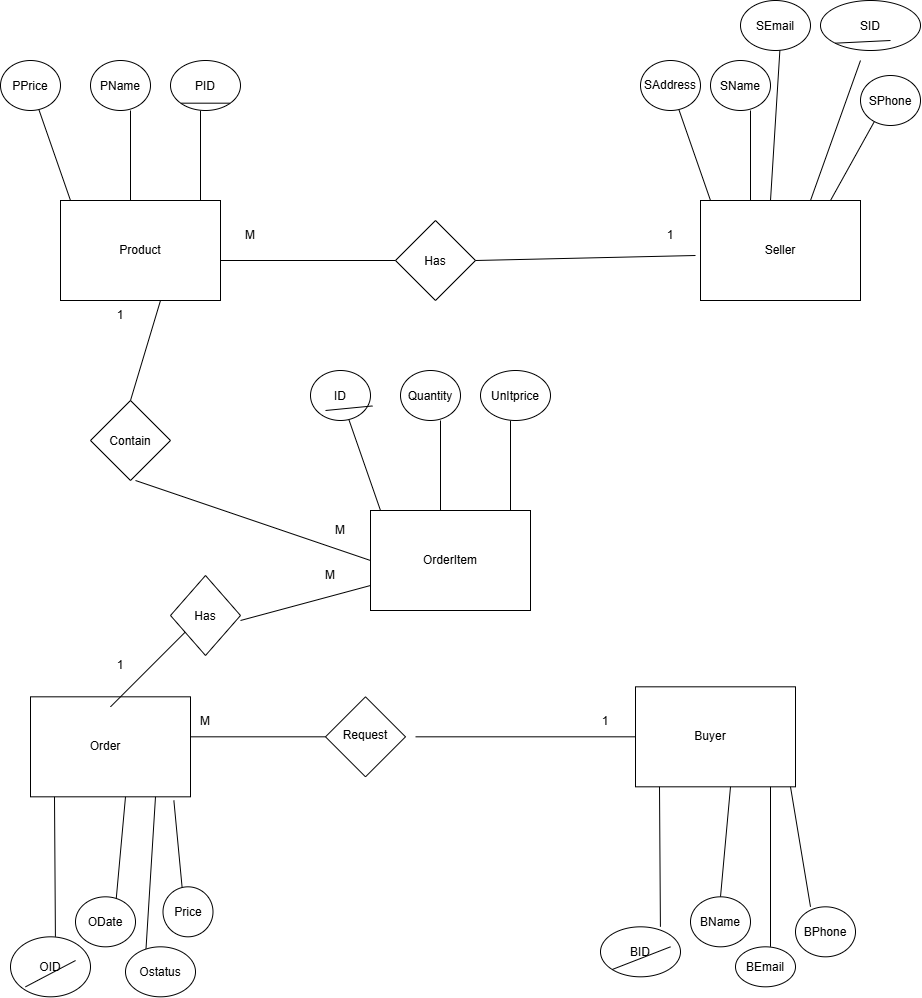

The diagram above was exported from draw.io. Its source (the exported page's mxGraphModel, read from the mxfile embedded in the PNG):
<mxGraphModel dx="2319" dy="904" grid="1" gridSize="10" guides="1" tooltips="1" connect="1" arrows="1" fold="1" page="1" pageScale="1" pageWidth="850" pageHeight="1100" math="0" shadow="0" extFonts="Permanent Marker^https://fonts.googleapis.com/css?family=Permanent+Marker">
  <root>
    <mxCell id="0" />
    <mxCell id="1" parent="0" />
    <mxCell id="Q5VBmPOEjPqNr7S6_X7k-1" parent="1" style="rounded=0;whiteSpace=wrap;html=1;" value="" vertex="1">
      <mxGeometry height="100" width="160" x="20" y="220" as="geometry" />
    </mxCell>
    <mxCell id="Q5VBmPOEjPqNr7S6_X7k-2" parent="1" style="text;html=1;whiteSpace=wrap;strokeColor=none;fillColor=none;align=center;verticalAlign=middle;rounded=0;" value="Product" vertex="1">
      <mxGeometry height="30" width="60" x="70" y="255" as="geometry" />
    </mxCell>
    <mxCell id="Q5VBmPOEjPqNr7S6_X7k-3" edge="1" parent="1" style="endArrow=none;html=1;rounded=0;" value="">
      <mxGeometry height="50" relative="1" width="50" as="geometry">
        <mxPoint x="160" y="220" as="sourcePoint" />
        <mxPoint x="160" y="130" as="targetPoint" />
      </mxGeometry>
    </mxCell>
    <mxCell id="Q5VBmPOEjPqNr7S6_X7k-4" edge="1" parent="1" style="endArrow=none;html=1;rounded=0;" value="">
      <mxGeometry height="50" relative="1" width="50" as="geometry">
        <mxPoint x="90" y="220" as="sourcePoint" />
        <mxPoint x="90" y="130" as="targetPoint" />
      </mxGeometry>
    </mxCell>
    <mxCell id="Q5VBmPOEjPqNr7S6_X7k-5" edge="1" parent="1" style="endArrow=none;html=1;rounded=0;" target="Q5VBmPOEjPqNr7S6_X7k-8" value="">
      <mxGeometry height="50" relative="1" width="50" as="geometry">
        <mxPoint x="30" y="220" as="sourcePoint" />
        <mxPoint x="20" y="90" as="targetPoint" />
      </mxGeometry>
    </mxCell>
    <mxCell id="Q5VBmPOEjPqNr7S6_X7k-6" parent="1" style="ellipse;whiteSpace=wrap;html=1;shapeInside=1;" value="PID" vertex="1">
      <mxGeometry height="50" width="70" x="130" y="80" as="geometry" />
    </mxCell>
    <mxCell id="Q5VBmPOEjPqNr7S6_X7k-7" parent="1" style="ellipse;whiteSpace=wrap;html=1;shapeInside=1;" value="PName" vertex="1">
      <mxGeometry height="50" width="60" x="50" y="80" as="geometry" />
    </mxCell>
    <mxCell id="Q5VBmPOEjPqNr7S6_X7k-8" parent="1" style="ellipse;whiteSpace=wrap;html=1;shapeInside=1;" value="PPrice" vertex="1">
      <mxGeometry height="50" width="60" x="-40" y="80" as="geometry" />
    </mxCell>
    <mxCell id="Q5VBmPOEjPqNr7S6_X7k-29" parent="1" style="rounded=0;whiteSpace=wrap;html=1;" value="" vertex="1">
      <mxGeometry height="100" width="160" x="-10" y="716.3199999999999" as="geometry" />
    </mxCell>
    <mxCell id="Q5VBmPOEjPqNr7S6_X7k-30" parent="1" style="text;html=1;whiteSpace=wrap;strokeColor=none;fillColor=none;align=center;verticalAlign=middle;rounded=0;" value="Order" vertex="1">
      <mxGeometry height="30" width="60" x="35" y="751.3199999999999" as="geometry" />
    </mxCell>
    <mxCell id="Q5VBmPOEjPqNr7S6_X7k-31" edge="1" parent="1" style="endArrow=none;html=1;rounded=0;entryX=0.896;entryY=1.036;entryDx=0;entryDy=0;entryPerimeter=0;" target="Q5VBmPOEjPqNr7S6_X7k-29" value="">
      <mxGeometry height="50" relative="1" width="50" as="geometry">
        <mxPoint x="142.5" y="916.3199999999999" as="sourcePoint" />
        <mxPoint x="142.5" y="826.3199999999999" as="targetPoint" />
      </mxGeometry>
    </mxCell>
    <mxCell id="Q5VBmPOEjPqNr7S6_X7k-32" edge="1" parent="1" style="endArrow=none;html=1;rounded=0;" value="">
      <mxGeometry height="50" relative="1" width="50" as="geometry">
        <mxPoint x="75" y="926.3199999999999" as="sourcePoint" />
        <mxPoint x="85" y="816.3199999999999" as="targetPoint" />
      </mxGeometry>
    </mxCell>
    <mxCell id="Q5VBmPOEjPqNr7S6_X7k-33" edge="1" parent="1" style="endArrow=none;html=1;rounded=0;" value="">
      <mxGeometry height="50" relative="1" width="50" as="geometry">
        <mxPoint x="14" y="816.3199999999999" as="sourcePoint" />
        <mxPoint x="14.909999999999968" y="956.3199999999999" as="targetPoint" />
      </mxGeometry>
    </mxCell>
    <mxCell id="Q5VBmPOEjPqNr7S6_X7k-34" parent="1" style="ellipse;whiteSpace=wrap;html=1;shapeInside=1;" value="Price" vertex="1">
      <mxGeometry height="50" width="50" x="122.5" y="906.3199999999999" as="geometry" />
    </mxCell>
    <mxCell id="Q5VBmPOEjPqNr7S6_X7k-35" parent="1" style="ellipse;whiteSpace=wrap;html=1;shapeInside=1;" value="ODate" vertex="1">
      <mxGeometry height="50" width="60" x="35" y="916.3199999999999" as="geometry" />
    </mxCell>
    <mxCell id="Q5VBmPOEjPqNr7S6_X7k-36" parent="1" style="ellipse;whiteSpace=wrap;html=1;shapeInside=1;" value="OID" vertex="1">
      <mxGeometry height="60" width="80" x="-30" y="956.32" as="geometry" />
    </mxCell>
    <mxCell id="Q5VBmPOEjPqNr7S6_X7k-40" parent="1" style="rounded=0;whiteSpace=wrap;html=1;" value="" vertex="1">
      <mxGeometry height="100" width="160" x="660" y="220" as="geometry" />
    </mxCell>
    <mxCell id="Q5VBmPOEjPqNr7S6_X7k-41" parent="1" style="text;html=1;whiteSpace=wrap;strokeColor=none;fillColor=none;align=center;verticalAlign=middle;rounded=0;" value="Seller" vertex="1">
      <mxGeometry height="30" width="60" x="710" y="255" as="geometry" />
    </mxCell>
    <mxCell id="Q5VBmPOEjPqNr7S6_X7k-42" edge="1" parent="1" style="endArrow=none;html=1;rounded=0;" value="">
      <mxGeometry height="50" relative="1" width="50" as="geometry">
        <mxPoint x="770" y="220" as="sourcePoint" />
        <mxPoint x="820" y="80" as="targetPoint" />
      </mxGeometry>
    </mxCell>
    <mxCell id="Q5VBmPOEjPqNr7S6_X7k-43" edge="1" parent="1" style="endArrow=none;html=1;rounded=0;" value="">
      <mxGeometry height="50" relative="1" width="50" as="geometry">
        <mxPoint x="710" y="220" as="sourcePoint" />
        <mxPoint x="710" y="130" as="targetPoint" />
      </mxGeometry>
    </mxCell>
    <mxCell id="Q5VBmPOEjPqNr7S6_X7k-44" edge="1" parent="1" style="endArrow=none;html=1;rounded=0;" target="Q5VBmPOEjPqNr7S6_X7k-47" value="">
      <mxGeometry height="50" relative="1" width="50" as="geometry">
        <mxPoint x="670" y="220" as="sourcePoint" />
        <mxPoint x="660" y="90" as="targetPoint" />
      </mxGeometry>
    </mxCell>
    <mxCell id="Q5VBmPOEjPqNr7S6_X7k-45" parent="1" style="ellipse;whiteSpace=wrap;html=1;shapeInside=1;" value="SID" vertex="1">
      <mxGeometry height="50" width="100" x="780" y="20" as="geometry" />
    </mxCell>
    <mxCell id="Q5VBmPOEjPqNr7S6_X7k-46" parent="1" style="ellipse;whiteSpace=wrap;html=1;shapeInside=1;" value="SName" vertex="1">
      <mxGeometry height="50" width="60" x="670" y="80" as="geometry" />
    </mxCell>
    <mxCell id="Q5VBmPOEjPqNr7S6_X7k-47" parent="1" style="ellipse;whiteSpace=wrap;html=1;shapeInside=1;" value="SAddress" vertex="1">
      <mxGeometry height="50" width="60" x="600" y="80" as="geometry" />
    </mxCell>
    <mxCell id="Q5VBmPOEjPqNr7S6_X7k-48" edge="1" parent="1" style="endArrow=none;html=1;rounded=0;" value="">
      <mxGeometry height="50" relative="1" width="50" as="geometry">
        <mxPoint x="790" y="220" as="sourcePoint" />
        <mxPoint x="840" y="130" as="targetPoint" />
      </mxGeometry>
    </mxCell>
    <mxCell id="Q5VBmPOEjPqNr7S6_X7k-49" parent="1" style="ellipse;whiteSpace=wrap;html=1;shapeInside=1;" value="SPhone" vertex="1">
      <mxGeometry height="50" width="60" x="820" y="95" as="geometry" />
    </mxCell>
    <mxCell id="Q5VBmPOEjPqNr7S6_X7k-50" edge="1" parent="1" style="endArrow=none;html=1;rounded=0;" value="">
      <mxGeometry height="50" relative="1" width="50" as="geometry">
        <mxPoint x="730" y="220" as="sourcePoint" />
        <mxPoint x="740" y="60" as="targetPoint" />
      </mxGeometry>
    </mxCell>
    <mxCell id="Q5VBmPOEjPqNr7S6_X7k-51" parent="1" style="ellipse;whiteSpace=wrap;html=1;shapeInside=1;" value="SEmail" vertex="1">
      <mxGeometry height="50" width="70" x="700" y="20" as="geometry" />
    </mxCell>
    <mxCell id="Q5VBmPOEjPqNr7S6_X7k-55" edge="1" parent="1" style="endArrow=none;html=1;rounded=0;" target="Q5VBmPOEjPqNr7S6_X7k-56" value="">
      <mxGeometry height="50" relative="1" width="50" as="geometry">
        <mxPoint x="150" y="756.3199999999999" as="sourcePoint" />
        <mxPoint x="275" y="766.3199999999999" as="targetPoint" />
      </mxGeometry>
    </mxCell>
    <mxCell id="Q5VBmPOEjPqNr7S6_X7k-56" parent="1" style="rhombus;whiteSpace=wrap;html=1;shapeInside=1;" value="Request" vertex="1">
      <mxGeometry height="80" width="80" x="285" y="716.3199999999999" as="geometry" />
    </mxCell>
    <mxCell id="Q5VBmPOEjPqNr7S6_X7k-57" edge="1" parent="1" style="endArrow=none;html=1;rounded=0;" value="">
      <mxGeometry height="50" relative="1" width="50" as="geometry">
        <mxPoint x="375" y="756.3199999999999" as="sourcePoint" />
        <mxPoint x="595" y="756.3199999999999" as="targetPoint" />
      </mxGeometry>
    </mxCell>
    <mxCell id="Q5VBmPOEjPqNr7S6_X7k-58" parent="1" style="rounded=0;whiteSpace=wrap;html=1;" value="" vertex="1">
      <mxGeometry height="100" width="160" x="595" y="706.3199999999999" as="geometry" />
    </mxCell>
    <mxCell id="Q5VBmPOEjPqNr7S6_X7k-59" parent="1" style="text;html=1;whiteSpace=wrap;strokeColor=none;fillColor=none;align=center;verticalAlign=middle;rounded=0;" value="Buyer" vertex="1">
      <mxGeometry height="30" width="60" x="640" y="741.3199999999999" as="geometry" />
    </mxCell>
    <mxCell id="Q5VBmPOEjPqNr7S6_X7k-60" edge="1" parent="1" style="endArrow=none;html=1;rounded=0;" value="">
      <mxGeometry height="50" relative="1" width="50" as="geometry">
        <mxPoint x="680" y="916.3199999999999" as="sourcePoint" />
        <mxPoint x="690" y="806.3199999999999" as="targetPoint" />
      </mxGeometry>
    </mxCell>
    <mxCell id="Q5VBmPOEjPqNr7S6_X7k-61" edge="1" parent="1" style="endArrow=none;html=1;rounded=0;" value="">
      <mxGeometry height="50" relative="1" width="50" as="geometry">
        <mxPoint x="619" y="806.3199999999999" as="sourcePoint" />
        <mxPoint x="619.91" y="946.3199999999999" as="targetPoint" />
      </mxGeometry>
    </mxCell>
    <mxCell id="Q5VBmPOEjPqNr7S6_X7k-62" parent="1" style="ellipse;whiteSpace=wrap;html=1;shapeInside=1;" value="BName" vertex="1">
      <mxGeometry height="50" width="60" x="650" y="916.3199999999999" as="geometry" />
    </mxCell>
    <mxCell id="Q5VBmPOEjPqNr7S6_X7k-63" parent="1" style="ellipse;whiteSpace=wrap;html=1;shapeInside=1;" value="BID" vertex="1">
      <mxGeometry height="50" width="80" x="560" y="946.32" as="geometry" />
    </mxCell>
    <mxCell id="Q5VBmPOEjPqNr7S6_X7k-64" edge="1" parent="1" style="endArrow=none;html=1;rounded=0;" value="">
      <mxGeometry height="50" relative="1" width="50" as="geometry">
        <mxPoint x="770" y="926.3199999999999" as="sourcePoint" />
        <mxPoint x="750" y="806.3199999999999" as="targetPoint" />
      </mxGeometry>
    </mxCell>
    <mxCell id="Q5VBmPOEjPqNr7S6_X7k-65" parent="1" style="ellipse;whiteSpace=wrap;html=1;shapeInside=1;" value="BPhone" vertex="1">
      <mxGeometry height="50" width="60" x="755" y="926.3199999999999" as="geometry" />
    </mxCell>
    <mxCell id="Q5VBmPOEjPqNr7S6_X7k-66" parent="1" style="ellipse;whiteSpace=wrap;html=1;shapeInside=1;" value="BEmail" vertex="1">
      <mxGeometry height="40" width="60" x="695" y="966.3199999999999" as="geometry" />
    </mxCell>
    <mxCell id="Q5VBmPOEjPqNr7S6_X7k-67" edge="1" parent="1" style="endArrow=none;html=1;rounded=0;" value="">
      <mxGeometry height="50" relative="1" width="50" as="geometry">
        <mxPoint x="730" y="966.3199999999999" as="sourcePoint" />
        <mxPoint x="730" y="806.3199999999999" as="targetPoint" />
      </mxGeometry>
    </mxCell>
    <mxCell id="Q5VBmPOEjPqNr7S6_X7k-68" edge="1" parent="1" style="endArrow=none;html=1;rounded=0;" value="">
      <mxGeometry height="50" relative="1" width="50" as="geometry">
        <mxPoint x="105" y="976.3199999999999" as="sourcePoint" />
        <mxPoint x="115" y="816.3199999999999" as="targetPoint" />
      </mxGeometry>
    </mxCell>
    <mxCell id="Q5VBmPOEjPqNr7S6_X7k-71" parent="1" style="ellipse;whiteSpace=wrap;html=1;shapeInside=1;" value="Ostatus" vertex="1">
      <mxGeometry height="50" width="70" x="85" y="966.3199999999999" as="geometry" />
    </mxCell>
    <mxCell id="Q5VBmPOEjPqNr7S6_X7k-72" parent="1" style="text;html=1;whiteSpace=wrap;strokeColor=none;fillColor=none;align=center;verticalAlign=middle;rounded=0;" value="1" vertex="1">
      <mxGeometry height="30" width="60" x="535" y="726.3199999999999" as="geometry" />
    </mxCell>
    <mxCell id="Q5VBmPOEjPqNr7S6_X7k-73" parent="1" style="text;html=1;whiteSpace=wrap;strokeColor=none;fillColor=none;align=center;verticalAlign=middle;rounded=0;" value="M" vertex="1">
      <mxGeometry height="30" width="60" x="135" y="726.3199999999999" as="geometry" />
    </mxCell>
    <mxCell id="Q5VBmPOEjPqNr7S6_X7k-74" edge="1" parent="1" style="endArrow=none;html=1;rounded=0;" value="">
      <mxGeometry height="50" relative="1" width="50" as="geometry">
        <mxPoint x="70" y="726.3199999999999" as="sourcePoint" />
        <mxPoint x="150" y="646.32" as="targetPoint" />
      </mxGeometry>
    </mxCell>
    <mxCell id="Q5VBmPOEjPqNr7S6_X7k-75" parent="1" style="rhombus;whiteSpace=wrap;html=1;shapeInside=1;" value="Contain" vertex="1">
      <mxGeometry height="80" width="80" x="50" y="420" as="geometry" />
    </mxCell>
    <mxCell id="Q5VBmPOEjPqNr7S6_X7k-76" edge="1" parent="1" source="Q5VBmPOEjPqNr7S6_X7k-75" style="endArrow=none;html=1;rounded=0;exitX=0.5;exitY=0;exitDx=0;exitDy=0;" value="">
      <mxGeometry height="50" relative="1" width="50" as="geometry">
        <mxPoint x="70" y="370" as="sourcePoint" />
        <mxPoint x="120" y="320" as="targetPoint" />
      </mxGeometry>
    </mxCell>
    <mxCell id="Q5VBmPOEjPqNr7S6_X7k-77" parent="1" style="text;html=1;whiteSpace=wrap;strokeColor=none;fillColor=none;align=center;verticalAlign=middle;rounded=0;" value="1" vertex="1">
      <mxGeometry height="30" width="60" x="50" y="320" as="geometry" />
    </mxCell>
    <mxCell id="Q5VBmPOEjPqNr7S6_X7k-78" parent="1" style="text;html=1;whiteSpace=wrap;strokeColor=none;fillColor=none;align=center;verticalAlign=middle;rounded=0;" value="M" vertex="1">
      <mxGeometry height="30" width="60" x="270" y="535" as="geometry" />
    </mxCell>
    <mxCell id="Q5VBmPOEjPqNr7S6_X7k-79" edge="1" parent="1" style="endArrow=none;html=1;rounded=0;" target="Q5VBmPOEjPqNr7S6_X7k-80" value="">
      <mxGeometry height="50" relative="1" width="50" as="geometry">
        <mxPoint x="180" y="280" as="sourcePoint" />
        <mxPoint x="350" y="280" as="targetPoint" />
      </mxGeometry>
    </mxCell>
    <mxCell id="Q5VBmPOEjPqNr7S6_X7k-80" parent="1" style="rhombus;whiteSpace=wrap;html=1;shapeInside=1;" value="Has" vertex="1">
      <mxGeometry height="80" width="80" x="355" y="240" as="geometry" />
    </mxCell>
    <mxCell id="Q5VBmPOEjPqNr7S6_X7k-81" edge="1" parent="1" source="Q5VBmPOEjPqNr7S6_X7k-80" style="endArrow=none;html=1;rounded=0;exitX=1;exitY=0.5;exitDx=0;exitDy=0;" value="">
      <mxGeometry height="50" relative="1" width="50" as="geometry">
        <mxPoint x="605" y="325" as="sourcePoint" />
        <mxPoint x="655" y="275" as="targetPoint" />
      </mxGeometry>
    </mxCell>
    <mxCell id="Q5VBmPOEjPqNr7S6_X7k-82" parent="1" style="text;html=1;whiteSpace=wrap;strokeColor=none;fillColor=none;align=center;verticalAlign=middle;rounded=0;" value="1" vertex="1">
      <mxGeometry height="30" width="60" x="600" y="240" as="geometry" />
    </mxCell>
    <mxCell id="Q5VBmPOEjPqNr7S6_X7k-83" parent="1" style="text;html=1;whiteSpace=wrap;strokeColor=none;fillColor=none;align=center;verticalAlign=middle;rounded=0;" value="M" vertex="1">
      <mxGeometry height="30" width="60" x="180" y="240" as="geometry" />
    </mxCell>
    <mxCell id="Q5VBmPOEjPqNr7S6_X7k-92" parent="1" style="rounded=0;whiteSpace=wrap;html=1;" value="" vertex="1">
      <mxGeometry height="100" width="160" x="330" y="530" as="geometry" />
    </mxCell>
    <mxCell id="Q5VBmPOEjPqNr7S6_X7k-93" parent="1" style="text;html=1;whiteSpace=wrap;strokeColor=none;fillColor=none;align=center;verticalAlign=middle;rounded=0;" value="OrderItem" vertex="1">
      <mxGeometry height="30" width="60" x="380" y="565" as="geometry" />
    </mxCell>
    <mxCell id="Q5VBmPOEjPqNr7S6_X7k-94" edge="1" parent="1" style="endArrow=none;html=1;rounded=0;" value="">
      <mxGeometry height="50" relative="1" width="50" as="geometry">
        <mxPoint x="470" y="530" as="sourcePoint" />
        <mxPoint x="470" y="440" as="targetPoint" />
      </mxGeometry>
    </mxCell>
    <mxCell id="Q5VBmPOEjPqNr7S6_X7k-95" edge="1" parent="1" style="endArrow=none;html=1;rounded=0;" value="">
      <mxGeometry height="50" relative="1" width="50" as="geometry">
        <mxPoint x="400" y="530" as="sourcePoint" />
        <mxPoint x="400" y="440" as="targetPoint" />
      </mxGeometry>
    </mxCell>
    <mxCell id="Q5VBmPOEjPqNr7S6_X7k-96" edge="1" parent="1" style="endArrow=none;html=1;rounded=0;" target="Q5VBmPOEjPqNr7S6_X7k-99" value="">
      <mxGeometry height="50" relative="1" width="50" as="geometry">
        <mxPoint x="340" y="530" as="sourcePoint" />
        <mxPoint x="330" y="400" as="targetPoint" />
      </mxGeometry>
    </mxCell>
    <mxCell id="Q5VBmPOEjPqNr7S6_X7k-97" parent="1" style="ellipse;whiteSpace=wrap;html=1;shapeInside=1;" value="UnItprice" vertex="1">
      <mxGeometry height="50" width="70" x="440" y="390" as="geometry" />
    </mxCell>
    <mxCell id="Q5VBmPOEjPqNr7S6_X7k-98" parent="1" style="ellipse;whiteSpace=wrap;html=1;shapeInside=1;" value="Quantity" vertex="1">
      <mxGeometry height="50" width="60" x="360" y="390" as="geometry" />
    </mxCell>
    <mxCell id="Q5VBmPOEjPqNr7S6_X7k-99" parent="1" style="ellipse;whiteSpace=wrap;html=1;shapeInside=1;" value="ID" vertex="1">
      <mxGeometry height="50" width="60" x="270" y="390" as="geometry" />
    </mxCell>
    <mxCell id="Q5VBmPOEjPqNr7S6_X7k-100" edge="1" parent="1" style="endArrow=none;html=1;rounded=0;entryX=0;entryY=0.5;entryDx=0;entryDy=0;" target="Q5VBmPOEjPqNr7S6_X7k-92" value="">
      <mxGeometry height="50" relative="1" width="50" as="geometry">
        <mxPoint x="95" y="500" as="sourcePoint" />
        <mxPoint x="145" y="450" as="targetPoint" />
      </mxGeometry>
    </mxCell>
    <mxCell id="Q5VBmPOEjPqNr7S6_X7k-101" parent="1" style="rhombus;whiteSpace=wrap;html=1;shapeInside=1;" value="Has" vertex="1">
      <mxGeometry height="80" width="70" x="130" y="595" as="geometry" />
    </mxCell>
    <mxCell id="Q5VBmPOEjPqNr7S6_X7k-102" edge="1" parent="1" style="endArrow=none;html=1;rounded=0;entryX=0;entryY=0.75;entryDx=0;entryDy=0;" target="Q5VBmPOEjPqNr7S6_X7k-92" value="">
      <mxGeometry height="50" relative="1" width="50" as="geometry">
        <mxPoint x="200" y="640" as="sourcePoint" />
        <mxPoint x="250" y="590" as="targetPoint" />
      </mxGeometry>
    </mxCell>
    <mxCell id="Q5VBmPOEjPqNr7S6_X7k-103" parent="1" style="text;html=1;whiteSpace=wrap;strokeColor=none;fillColor=none;align=center;verticalAlign=middle;rounded=0;" value="1" vertex="1">
      <mxGeometry height="30" width="60" x="50" y="670" as="geometry" />
    </mxCell>
    <mxCell id="Q5VBmPOEjPqNr7S6_X7k-104" parent="1" style="text;html=1;whiteSpace=wrap;strokeColor=none;fillColor=none;align=center;verticalAlign=middle;rounded=0;" value="M" vertex="1">
      <mxGeometry height="30" width="60" x="260" y="580" as="geometry" />
    </mxCell>
    <mxCell id="Q5VBmPOEjPqNr7S6_X7k-108" edge="1" parent="1" source="Q5VBmPOEjPqNr7S6_X7k-45" style="endArrow=none;html=1;rounded=0;exitX=0;exitY=1;exitDx=0;exitDy=0;entryX=0.7;entryY=0.8;entryDx=0;entryDy=0;entryPerimeter=0;" target="Q5VBmPOEjPqNr7S6_X7k-45" value="">
      <mxGeometry height="50" relative="1" width="50" as="geometry">
        <mxPoint x="805" y="95" as="sourcePoint" />
        <mxPoint x="855" y="45" as="targetPoint" />
      </mxGeometry>
    </mxCell>
    <mxCell id="Q5VBmPOEjPqNr7S6_X7k-109" edge="1" parent="1" source="Q5VBmPOEjPqNr7S6_X7k-6" style="endArrow=none;html=1;rounded=0;exitX=0;exitY=1;exitDx=0;exitDy=0;entryX=1;entryY=1;entryDx=0;entryDy=0;" target="Q5VBmPOEjPqNr7S6_X7k-6" value="">
      <mxGeometry height="50" relative="1" width="50" as="geometry">
        <mxPoint x="150" y="145" as="sourcePoint" />
        <mxPoint x="200" y="95" as="targetPoint" />
      </mxGeometry>
    </mxCell>
    <mxCell id="Q5VBmPOEjPqNr7S6_X7k-110" edge="1" parent="1" style="endArrow=none;html=1;rounded=0;entryX=1.033;entryY=0.709;entryDx=0;entryDy=0;entryPerimeter=0;" target="Q5VBmPOEjPqNr7S6_X7k-99" value="">
      <mxGeometry height="50" relative="1" width="50" as="geometry">
        <mxPoint x="285" y="430" as="sourcePoint" />
        <mxPoint x="335" y="380" as="targetPoint" />
      </mxGeometry>
    </mxCell>
    <mxCell id="Q5VBmPOEjPqNr7S6_X7k-111" edge="1" parent="1" style="endArrow=none;html=1;rounded=0;entryX=0.813;entryY=0.395;entryDx=0;entryDy=0;entryPerimeter=0;" target="Q5VBmPOEjPqNr7S6_X7k-36" value="">
      <mxGeometry height="50" relative="1" width="50" as="geometry">
        <mxPoint x="-15" y="1006.3199999999999" as="sourcePoint" />
        <mxPoint x="35" y="956.3199999999999" as="targetPoint" />
      </mxGeometry>
    </mxCell>
    <mxCell id="Q5VBmPOEjPqNr7S6_X7k-113" edge="1" parent="1" source="Q5VBmPOEjPqNr7S6_X7k-63" style="endArrow=none;html=1;rounded=0;exitX=0;exitY=1;exitDx=0;exitDy=0;" value="">
      <mxGeometry height="50" relative="1" width="50" as="geometry">
        <mxPoint x="580" y="1016.3199999999999" as="sourcePoint" />
        <mxPoint x="630" y="966.3199999999999" as="targetPoint" />
      </mxGeometry>
    </mxCell>
  </root>
</mxGraphModel>